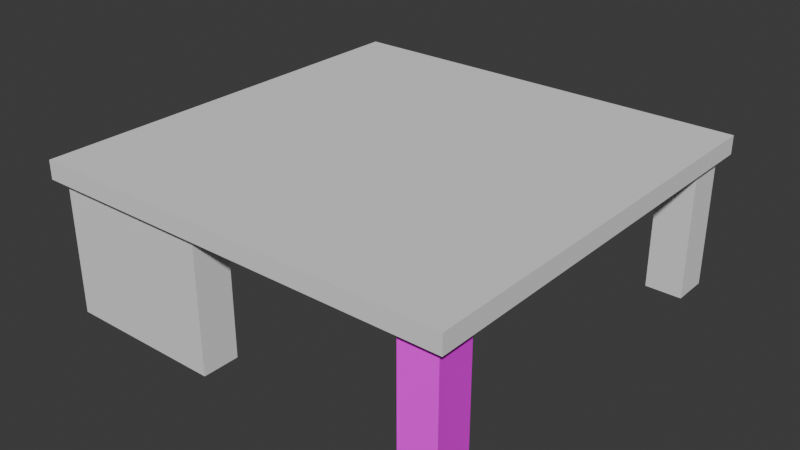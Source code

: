 # Source: groundtruth.blend  (saved by Blender 4.0.36; exported with 4.5.12 LTS)
import bpy
from mathutils import Matrix  # noqa: F401  (used for matrix-valued properties, if any)

bpy.ops.wm.read_factory_settings(use_empty=True)
scene = bpy.context.scene
scene.name = 'Scene'

# ---- collections
col_collection = bpy.data.collections.new('Collection'); scene.collection.children.link(col_collection)

# ---- images (referenced by path relative to the original .blend; pixels are not part of the script)
import os
ASSET_DIR = os.environ.get("B2B_ASSET_DIR", "")  # directory of the original .blend (textures are referenced by path, not embedded)
HERE = os.path.dirname(os.path.abspath(__file__))  # packed textures are extracted next to this script under _unpacked/

def load_image(name, relpath, width, height, colorspace="sRGB"):
    """Load a texture the original file referenced (path relative to the .blend, or extracted next to this script)."""
    p = next((c for c in (os.path.join(HERE, relpath), os.path.join(ASSET_DIR, relpath)) if relpath and os.path.exists(c)), "")
    if p:
        img = bpy.data.images.load(p, check_existing=True)
        img.name = name
    else:  # same state as the original file: an image datablock whose file is absent (Cycles renders it pink)
        img = bpy.data.images.new(name, width, height)
        img.source = "FILE"
        img.filepath = "//" + (relpath or name)
    img.colorspace_settings.name = colorspace
    return img
img_gray_png = load_image('gray.png', 'gray.png', 1024, 1024, 'sRGB')
img_black_png = load_image('black.png', 'black.png', 1024, 1024, 'sRGB')
img_white_png = load_image('white.png', 'white.png', 1024, 1024, 'sRGB')
img_bodynormalmap_png = load_image('BodyNormalMap.png', 'BodyNormalMap.png', 1024, 1024, 'sRGB')

# ---- materials (node trees are filled in below, after node groups)
mat_test = bpy.data.materials.new('Test')
mat_test.alpha_threshold = 0.0
mat_test.use_transparent_shadow = False
mat_test.roughness = 0.5
mat_test.line_color = (0.0, 0.0, 0.0, 1.0)

# ---- material node trees
mat_test.use_nodes = True; mat_test.node_tree.nodes.clear()
_N = mat_test.node_tree.nodes; _L = mat_test.node_tree.links
n0 = _N.new('ShaderNodeOutputMaterial'); n0.name = 'Material Output'; n0.location = (300, 300)
n1 = _N.new('ShaderNodeBsdfPrincipled'); n1.name = 'Principled BSDF'; n1.location = (10, 300)
n1.inputs[3].default_value = 1.45
n2 = _N.new('ShaderNodeTexImage'); n2.name = 'Image Texture'; n2.location = (-280, 260)
n2.image = img_gray_png
n3 = _N.new('ShaderNodeTexImage'); n3.name = 'Image Texture.001'; n3.location = (-280, 260)
n3.image = img_black_png
n4 = _N.new('ShaderNodeTexImage'); n4.name = 'Image Texture.002'; n4.location = (-280, 220)
n4.image = img_white_png
n5 = _N.new('ShaderNodeNormalMap'); n5.name = 'Normal Map'; n5.location = (-190, 60)
n6 = _N.new('ShaderNodeTexImage'); n6.name = 'Image Texture.003'; n6.location = (-480, -20)
n6.image = img_bodynormalmap_png
n7 = _N.new('ShaderNodeTexImage'); n7.name = 'Image Texture.004'; n7.location = (-280, -780)
n7.image = img_white_png
_L.new(n1.outputs[0], n0.inputs[0])
_L.new(n2.outputs[0], n1.inputs[0])
_L.new(n3.outputs[1], n1.inputs[1])
_L.new(n4.outputs[1], n1.inputs[2])
_L.new(n5.outputs[0], n1.inputs[5])
_L.new(n6.outputs[0], n5.inputs[1])
_L.new(n7.outputs[0], n1.inputs[27])
n0.is_active_output = True

# ---- world
world_world = bpy.data.worlds.new('World'); scene.world = world_world
world_world.use_nodes = True; world_world.node_tree.nodes.clear()
_N = world_world.node_tree.nodes; _L = world_world.node_tree.links
n0 = _N.new('ShaderNodeOutputWorld'); n0.name = 'World Output'; n0.location = (300, 300)
n1 = _N.new('ShaderNodeBackground'); n1.name = 'Background'; n1.location = (10, 300)
n1.inputs[0].default_value = (0.05088, 0.05088, 0.05088, 1.0)
_L.new(n1.outputs[0], n0.inputs[0])
n0.is_active_output = True
world_world.color = (0.05088, 0.05088, 0.05088)
world_world.use_sun_shadow = False
world_world.sun_shadow_jitter_overblur = 0.0

# ---- meshes
me_cube_001 = bpy.data.meshes.new('Cube.001')
me_cube_001.from_pydata([(-1.0, -1.0, -1.0), (-1.0, -1.0, 1.0), (-1.0, 1.0, -1.0), (-1.0, 1.0, 1.0), (1.0, -1.0, -1.0), (1.0, -1.0, 1.0), (1.0, 1.0, -1.0), (1.0, 1.0, 1.0)], [], [(0, 1, 3, 2), (2, 3, 7, 6), (6, 7, 5, 4), (4, 5, 1, 0), (2, 6, 4, 0), (7, 3, 1, 5)])
_uv = me_cube_001.uv_layers.new(name='UVMap')
_uv.uv.foreach_set('vector', [0.375, 0.0, 0.625, 0.0, 0.625, 0.25, 0.375, 0.25, 0.375, 0.25, 0.625, 0.25, 0.625, 0.5, 0.375, 0.5, 0.375, 0.5, 0.625, 0.5, 0.625, 0.75, 0.375, 0.75, 0.375, 0.75, 0.625, 0.75, 0.625, 1.0, 0.375, 1.0, 0.125, 0.5, 0.375, 0.5, 0.375, 0.75, 0.125, 0.75, 0.625, 0.5, 0.875, 0.5, 0.875, 0.75, 0.625, 0.75])
me_cube_001.update()
me_cube_002 = bpy.data.meshes.new('Cube.002')
me_cube_002.from_pydata([(-1.0, -1.0, -1.0), (-1.0, -1.0, 1.0), (-1.0, 1.0, -1.0), (-1.0, 1.0, 1.0), (1.0, -1.0, -1.0), (1.0, -1.0, 1.0), (1.0, 1.0, -1.0), (1.0, 1.0, 1.0)], [], [(0, 1, 3, 2), (2, 3, 7, 6), (6, 7, 5, 4), (4, 5, 1, 0), (2, 6, 4, 0), (7, 3, 1, 5)])
_uv = me_cube_002.uv_layers.new(name='UVMap')
_uv.uv.foreach_set('vector', [0.375, 0.0, 0.625, 0.0, 0.625, 0.25, 0.375, 0.25, 0.375, 0.25, 0.625, 0.25, 0.625, 0.5, 0.375, 0.5, 0.375, 0.5, 0.625, 0.5, 0.625, 0.75, 0.375, 0.75, 0.375, 0.75, 0.625, 0.75, 0.625, 1.0, 0.375, 1.0, 0.125, 0.5, 0.375, 0.5, 0.375, 0.75, 0.125, 0.75, 0.625, 0.5, 0.875, 0.5, 0.875, 0.75, 0.625, 0.75])
me_cube_002.materials.append(mat_test)
me_cube_002.update()
me_cube_003 = bpy.data.meshes.new('Cube.003')
me_cube_003.from_pydata([(-1.0, -1.0, -1.0), (-1.0, -1.0, 1.0), (-1.0, 1.0, -1.0), (-1.0, 1.0, 1.0), (1.0, -1.0, -1.0), (1.0, -1.0, 1.0), (1.0, 1.0, -1.0), (1.0, 1.0, 1.0), (-1.0, -6.611, -1.0), (-1.0, -6.611, 1.0), (1.0, -6.611, 1.0), (1.0, -6.611, -1.0), (6.349, 1.0, 1.0), (6.349, 1.0, -1.0), (6.349, -1.0, -1.0), (6.349, -1.0, 1.0)], [], [(0, 1, 3, 2), (2, 3, 7, 6), (5, 4, 14, 15), (4, 5, 10, 11), (2, 6, 4, 0), (7, 3, 1, 5), (11, 10, 9, 8), (1, 0, 8, 9), (0, 4, 11, 8), (5, 1, 9, 10), (13, 12, 15, 14), (4, 6, 13, 14), (7, 5, 15, 12), (6, 7, 12, 13)])
_uv = me_cube_003.uv_layers.new(name='UVMap')
_uv.uv.foreach_set('vector', [0.375, 0.0, 0.625, 0.0, 0.625, 0.25, 0.375, 0.25, 0.375, 0.25, 0.625, 0.25, 0.625, 0.5, 0.375, 0.5, 0.625, 0.75, 0.375, 0.75, 0.375, 0.75, 0.625, 0.75, 0.375, 0.75, 0.625, 0.75, 0.625, 0.75, 0.375, 0.75, 0.125, 0.5, 0.375, 0.5, 0.375, 0.75, 0.125, 0.75, 0.625, 0.5, 0.875, 0.5, 0.875, 0.75, 0.625, 0.75, 0.375, 0.75, 0.625, 0.75, 0.625, 1.0, 0.375, 1.0, 0.625, 0.0, 0.375, 0.0, 0.375, 0.0, 0.625, 0.0, 0.125, 0.75, 0.375, 0.75, 0.375, 0.75, 0.125, 0.75, 0.625, 0.75, 0.875, 0.75, 0.875, 0.75, 0.625, 0.75, 0.375, 0.5, 0.625, 0.5, 0.625, 0.75, 0.375, 0.75, 0.375, 0.75, 0.375, 0.5, 0.375, 0.5, 0.375, 0.75, 0.625, 0.5, 0.625, 0.75, 0.625, 0.75, 0.625, 0.5, 0.375, 0.5, 0.625, 0.5, 0.625, 0.5, 0.375, 0.5])
me_cube_003.update()
me_cube_004 = bpy.data.meshes.new('Cube.004')
me_cube_004.from_pydata([(-1.0, -1.0, -1.0), (-1.0, -1.0, 1.0), (-1.0, 1.0, -1.0), (-1.0, 1.0, 1.0), (1.0, -1.0, -1.0), (1.0, -1.0, 1.0), (1.0, 1.0, -1.0), (1.0, 1.0, 1.0), (-1.0, 4.641, 1.0), (-1.0, 4.641, -1.0), (1.0, 4.641, -1.0), (1.0, 4.641, 1.0), (7.69, 1.0, 1.0), (7.69, 1.0, -1.0), (7.69, -1.0, -1.0), (7.69, -1.0, 1.0)], [], [(0, 1, 3, 2), (3, 7, 11, 8), (4, 6, 13, 14), (4, 5, 1, 0), (2, 6, 4, 0), (7, 3, 1, 5), (9, 8, 11, 10), (2, 3, 8, 9), (7, 6, 10, 11), (6, 2, 9, 10), (13, 12, 15, 14), (7, 5, 15, 12), (6, 7, 12, 13), (5, 4, 14, 15)])
_uv = me_cube_004.uv_layers.new(name='UVMap')
_uv.uv.foreach_set('vector', [0.375, 0.0, 0.625, 0.0, 0.625, 0.25, 0.375, 0.25, 0.875, 0.5, 0.625, 0.5, 0.625, 0.5, 0.875, 0.5, 0.375, 0.75, 0.375, 0.5, 0.375, 0.5, 0.375, 0.75, 0.375, 0.75, 0.625, 0.75, 0.625, 1.0, 0.375, 1.0, 0.125, 0.5, 0.375, 0.5, 0.375, 0.75, 0.125, 0.75, 0.625, 0.5, 0.875, 0.5, 0.875, 0.75, 0.625, 0.75, 0.375, 0.25, 0.625, 0.25, 0.625, 0.5, 0.375, 0.5, 0.375, 0.25, 0.625, 0.25, 0.625, 0.25, 0.375, 0.25, 0.625, 0.5, 0.375, 0.5, 0.375, 0.5, 0.625, 0.5, 0.375, 0.5, 0.125, 0.5, 0.125, 0.5, 0.375, 0.5, 0.375, 0.5, 0.625, 0.5, 0.625, 0.75, 0.375, 0.75, 0.625, 0.5, 0.625, 0.75, 0.625, 0.75, 0.625, 0.5, 0.375, 0.5, 0.625, 0.5, 0.625, 0.5, 0.375, 0.5, 0.625, 0.75, 0.375, 0.75, 0.375, 0.75, 0.625, 0.75])
me_cube_004.update()
me_cube_005 = bpy.data.meshes.new('Cube.005')
me_cube_005.from_pydata([(-1.0, -1.0, -1.0), (-1.0, -1.0, 1.0), (-1.0, 1.0, -1.0), (-1.0, 1.0, 1.0), (1.0, -1.0, -1.0), (1.0, -1.0, 1.0), (1.0, 1.0, -1.0), (1.0, 1.0, 1.0)], [], [(0, 1, 3, 2), (2, 3, 7, 6), (6, 7, 5, 4), (4, 5, 1, 0), (2, 6, 4, 0), (7, 3, 1, 5)])
_uv = me_cube_005.uv_layers.new(name='UVMap')
_uv.uv.foreach_set('vector', [0.375, 0.0, 0.625, 0.0, 0.625, 0.25, 0.375, 0.25, 0.375, 0.25, 0.625, 0.25, 0.625, 0.5, 0.375, 0.5, 0.375, 0.5, 0.625, 0.5, 0.625, 0.75, 0.375, 0.75, 0.375, 0.75, 0.625, 0.75, 0.625, 1.0, 0.375, 1.0, 0.125, 0.5, 0.375, 0.5, 0.375, 0.75, 0.125, 0.75, 0.625, 0.5, 0.875, 0.5, 0.875, 0.75, 0.625, 0.75])
me_cube_005.update()
me_cube_006 = bpy.data.meshes.new('Cube.006')
me_cube_006.from_pydata([(-0.5995, -0.5995, -1.0), (-1.0, -1.0, 1.0), (-0.5995, 0.5995, -1.0), (-1.0, 1.0, 1.0), (0.5995, -0.5995, -1.0), (1.0, -1.0, 1.0), (0.5995, 0.5995, -1.0), (1.0, 1.0, 1.0), (-1.0, 1.0, -1.0), (-1.0, -1.0, -1.0), (1.0, 1.0, -1.0), (1.0, -1.0, -1.0), (-0.5995, 0.5995, -5.952), (-0.5995, -0.5995, -5.952), (0.5995, 0.5995, -5.952), (0.5995, -0.5995, -5.952)], [], [(9, 1, 3, 8), (8, 3, 7, 10), (10, 7, 5, 11), (11, 5, 1, 9), (6, 4, 15, 14), (7, 3, 1, 5), (2, 0, 9, 8), (6, 2, 8, 10), (4, 6, 10, 11), (0, 4, 11, 9), (12, 14, 15, 13), (0, 2, 12, 13), (4, 0, 13, 15), (2, 6, 14, 12)])
_uv = me_cube_006.uv_layers.new(name='UVMap')
_uv.uv.foreach_set('vector', [0.375, 0.0, 0.625, 0.0, 0.625, 0.25, 0.375, 0.25, 0.375, 0.25, 0.625, 0.25, 0.625, 0.5, 0.375, 0.5, 0.375, 0.5, 0.625, 0.5, 0.625, 0.75, 0.375, 0.75, 0.375, 0.75, 0.625, 0.75, 0.625, 1.0, 0.375, 1.0, 0.3249, 0.5501, 0.3249, 0.6999, 0.3249, 0.6999, 0.3249, 0.5501, 0.625, 0.5, 0.875, 0.5, 0.875, 0.75, 0.625, 0.75, 0.1751, 0.5501, 0.1751, 0.6999, 0.125, 0.75, 0.125, 0.5, 0.3249, 0.5501, 0.1751, 0.5501, 0.125, 0.5, 0.375, 0.5, 0.3249, 0.6999, 0.3249, 0.5501, 0.375, 0.5, 0.375, 0.75, 0.1751, 0.6999, 0.3249, 0.6999, 0.375, 0.75, 0.125, 0.75, 0.1751, 0.5501, 0.3249, 0.5501, 0.3249, 0.6999, 0.1751, 0.6999, 0.1751, 0.6999, 0.1751, 0.5501, 0.1751, 0.5501, 0.1751, 0.6999, 0.3249, 0.6999, 0.1751, 0.6999, 0.1751, 0.6999, 0.3249, 0.6999, 0.1751, 0.5501, 0.3249, 0.5501, 0.3249, 0.5501, 0.1751, 0.5501])
me_cube_006.update()

# ---- objects
ob_cube_001 = bpy.data.objects.new('Cube.001', me_cube_001)
ob_cube_002 = bpy.data.objects.new('Cube.002', me_cube_002)
ob_cube_003 = bpy.data.objects.new('Cube.003', me_cube_003)
ob_cube_004 = bpy.data.objects.new('Cube.004', me_cube_004)
ob_cube = bpy.data.objects.new('Cube', me_cube_005)
ob_cube_005 = bpy.data.objects.new('Cube.005', me_cube_006)

# ---- transforms, parenting, visibility, modifiers, constraints
ob_cube_001.location = (20.0, 20.0, 8.0)
ob_cube_001.scale = (2.0, 2.0, 8.0)
ob_cube_002.location = (20.0, -20.0, 8.0)
ob_cube_002.scale = (2.0, 2.0, 8.0)
ob_cube_003.location = (-20.0, 20.0, 8.0)
ob_cube_003.scale = (2.0, 2.0, 8.0)
ob_cube_004.location = (-20.0, -20.0, 8.0)
ob_cube_004.scale = (2.0, 2.0, 8.0)
ob_cube.location = (0.0, 0.0, 15.49)
ob_cube.scale = (23.0, 23.0, 1.0)
ob_cube_005.location = (0.0, 0.0, 2.924)
ob_cube_005.scale = (8.0, 6.0, 0.5)

# ---- collection membership
col_collection.objects.link(ob_cube_001)
col_collection.objects.link(ob_cube_002)
col_collection.objects.link(ob_cube_003)
col_collection.objects.link(ob_cube_004)
col_collection.objects.link(ob_cube)
col_collection.objects.link(ob_cube_005)

# ---- scene / render settings (as saved in the file)
scene.frame_start = 1; scene.frame_end = 250; scene.frame_set(1)
scene.render.engine = 'BLENDER_EEVEE_NEXT'
scene.cycles.sampling_pattern = 'TABULATED_SOBOL'
bpy.context.view_layer.update()

# ---- added for rendering (the .blend has no active camera and no usable light): camera, sun
cam_auto = bpy.data.cameras.new('AutoCamera')
cam_auto.lens = 50.0
cam_auto.sensor_width = 36.0
cam_auto.clip_end = 1089.92
ob_auto_camera = bpy.data.objects.new('AutoCamera', cam_auto)
scene.collection.objects.link(ob_auto_camera)
ob_auto_camera.location = (62.1042, -74.525, 57.9014)
ob_auto_camera.rotation_euler = (1.09748, -7.21219e-08, 0.694738)
scene.camera = ob_auto_camera
light_auto_sun = bpy.data.lights.new('AutoSun', 'SUN')
light_auto_sun.energy = 3.0
light_auto_sun.angle = 0.0523599
ob_auto_sun = bpy.data.objects.new('AutoSun', light_auto_sun)
scene.collection.objects.link(ob_auto_sun)
ob_auto_sun.rotation_euler = (0.872665, 0.174533, 0.523599)
bpy.context.view_layer.update()
